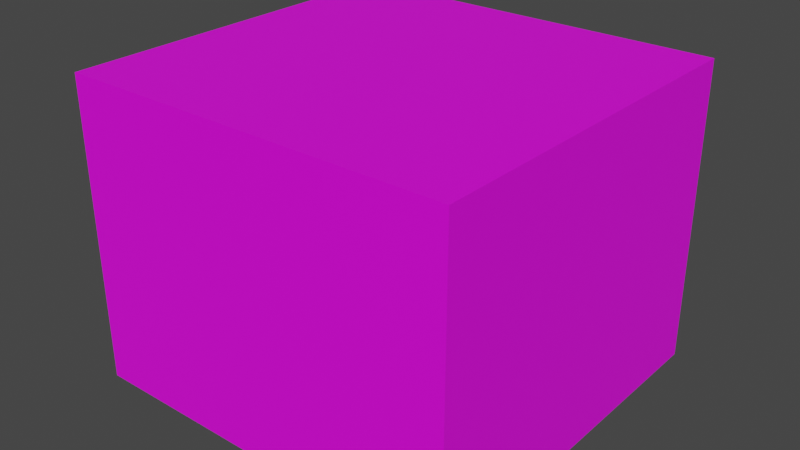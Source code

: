 # Source: Blook2r.blend  (saved by Blender 2.92.15; exported with 4.5.12 LTS)
import bpy
from mathutils import Matrix  # noqa: F401  (used for matrix-valued properties, if any)

bpy.ops.wm.read_factory_settings(use_empty=True)
scene = bpy.context.scene
scene.name = 'Scene'

# ---- collections
col_collection = bpy.data.collections.new('Collection'); scene.collection.children.link(col_collection)

# ---- images (referenced by path relative to the original .blend; pixels are not part of the script)
import os
ASSET_DIR = os.environ.get("B2B_ASSET_DIR", "")  # directory of the original .blend (textures are referenced by path, not embedded)
HERE = os.path.dirname(os.path.abspath(__file__))  # packed textures are extracted next to this script under _unpacked/

def load_image(name, relpath, width, height, colorspace="sRGB"):
    """Load a texture the original file referenced (path relative to the .blend, or extracted next to this script)."""
    p = next((c for c in (os.path.join(HERE, relpath), os.path.join(ASSET_DIR, relpath)) if relpath and os.path.exists(c)), "")
    if p:
        img = bpy.data.images.load(p, check_existing=True)
        img.name = name
    else:  # same state as the original file: an image datablock whose file is absent (Cycles renders it pink)
        img = bpy.data.images.new(name, width, height)
        img.source = "FILE"
        img.filepath = "//" + (relpath or name)
    img.colorspace_settings.name = colorspace
    return img
img_blook2r_png = load_image('Blook2r.png', 'Blook2r.png', 1024, 1024, 'sRGB')

# ---- materials (node trees are filled in below, after node groups)
mat_material = bpy.data.materials.new('Material')
mat_material.use_transparent_shadow = False

# ---- material node trees
mat_material.use_nodes = True; mat_material.node_tree.nodes.clear()
_N = mat_material.node_tree.nodes; _L = mat_material.node_tree.links
n0 = _N.new('ShaderNodeBsdfPrincipled'); n0.name = 'Principled BSDF'; n0.location = (10, 300)
n0.distribution = 'GGX'
n0.subsurface_method = 'BURLEY'
n0.inputs[3].default_value = 1.45
n0.inputs[27].default_value = (0.0, 0.0, 0.0, 1.0)
n0.inputs[28].default_value = 1.0
n1 = _N.new('ShaderNodeOutputMaterial'); n1.name = 'Material Output'; n1.location = (300, 300)
n2 = _N.new('ShaderNodeTexImage'); n2.name = 'Image Texture'; n2.location = (-280, 280)
n2.image = img_blook2r_png
_L.new(n0.outputs[0], n1.inputs[0])
_L.new(n2.outputs[0], n0.inputs[0])
n1.is_active_output = True

# ---- world
world_world = bpy.data.worlds.new('World'); scene.world = world_world
world_world.use_nodes = True; world_world.node_tree.nodes.clear()
_N = world_world.node_tree.nodes; _L = world_world.node_tree.links
n0 = _N.new('ShaderNodeOutputWorld'); n0.name = 'World Output'; n0.location = (300, 300)
n1 = _N.new('ShaderNodeBackground'); n1.name = 'Background'; n1.location = (10, 300)
n1.inputs[0].default_value = (0.05088, 0.05088, 0.05088, 1.0)
_L.new(n1.outputs[0], n0.inputs[0])
n0.is_active_output = True
world_world.color = (0.05088, 0.05088, 0.05088)
world_world.use_sun_shadow = False
world_world.sun_shadow_jitter_overblur = 0.0

# ---- meshes
me_cube = bpy.data.meshes.new('Cube')
me_cube.from_pydata([(-1.0, -1.0, -1.0), (-1.0, -1.0, 1.0), (-1.0, 1.0, -1.0), (-1.0, 1.0, 1.0), (1.0, -1.0, -1.0), (1.0, -1.0, 1.0), (1.0, 1.0, -1.0), (1.0, 1.0, 1.0)], [], [(0, 1, 3, 2), (2, 3, 7, 6), (6, 7, 5, 4), (4, 5, 1, 0), (2, 6, 4, 0), (7, 3, 1, 5)])
_uv = me_cube.uv_layers.new(name='UVMap')
_uv.uv.foreach_set('vector', [0.375, 0.0, 0.625, 0.0, 0.625, 0.25, 0.375, 0.25, 0.375, 0.25, 0.625, 0.25, 0.625, 0.5, 0.375, 0.5, 0.375, 0.5, 0.625, 0.5, 0.625, 0.75, 0.375, 0.75, 0.375, 0.75, 0.625, 0.75, 0.625, 1.0, 0.375, 1.0, 0.125, 0.5, 0.375, 0.5, 0.375, 0.75, 0.125, 0.75, 0.625, 0.5, 0.875, 0.5, 0.875, 0.75, 0.625, 0.75])
me_cube.materials.append(mat_material)
me_cube.use_remesh_fix_poles = True
me_cube.use_remesh_preserve_attributes = False
me_cube.use_mirror_vertex_groups = False
me_cube.update()

# ---- objects
ob_cube_001 = bpy.data.objects.new('Cube.001', me_cube)

# ---- transforms, parenting, visibility, modifiers, constraints
ob_cube_001.location = (0.2435, -0.003776, 0.7072)
ob_cube_001.scale = (1.035, 0.9866, 0.8018)
ob_cube_001.lineart.crease_threshold = 0.0

# ---- collection membership
col_collection.objects.link(ob_cube_001)

# ---- scene / render settings (as saved in the file)
scene.frame_start = 1; scene.frame_end = 250; scene.frame_set(158)
scene.render.engine = 'BLENDER_EEVEE_NEXT'
scene.cycles.use_denoising = False
scene.cycles.samples = 128
scene.cycles.sampling_pattern = 'TABULATED_SOBOL'
scene.cycles.use_adaptive_sampling = False
scene.cycles.use_light_tree = False
scene.view_settings.view_transform = 'Filmic'
bpy.context.view_layer.update()

# ---- added for rendering (the .blend has no active camera and no usable light): camera, sun
cam_auto = bpy.data.cameras.new('AutoCamera')
cam_auto.lens = 50.0
cam_auto.sensor_width = 36.0
cam_auto.clip_end = 1000.0
ob_auto_camera = bpy.data.objects.new('AutoCamera', cam_auto)
scene.collection.objects.link(ob_auto_camera)
ob_auto_camera.location = (3.27715, -3.64419, 3.1341)
ob_auto_camera.rotation_euler = (1.09748, -7.21219e-08, 0.694738)
scene.camera = ob_auto_camera
light_auto_sun = bpy.data.lights.new('AutoSun', 'SUN')
light_auto_sun.energy = 3.0
light_auto_sun.angle = 0.0523599
ob_auto_sun = bpy.data.objects.new('AutoSun', light_auto_sun)
scene.collection.objects.link(ob_auto_sun)
ob_auto_sun.rotation_euler = (0.872665, 0.174533, 0.523599)
bpy.context.view_layer.update()
